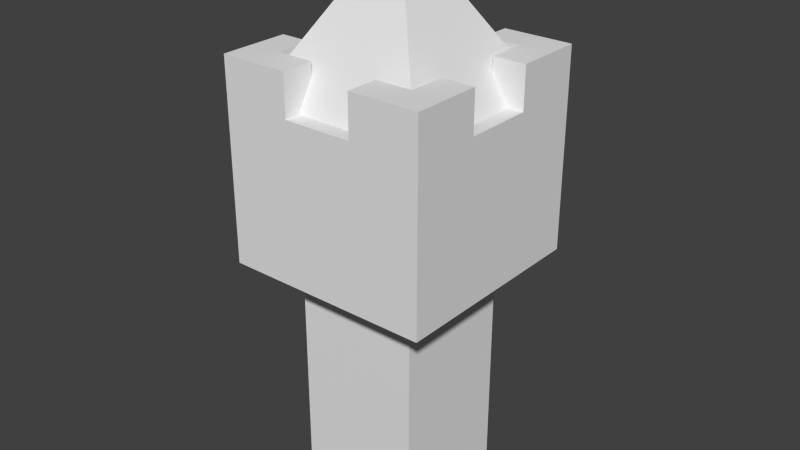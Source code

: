 # Source: ArrowTower.blend  (saved by Blender 2.75.0; exported with 4.5.12 LTS)
import bpy
from mathutils import Matrix  # noqa: F401  (used for matrix-valued properties, if any)

bpy.ops.wm.read_factory_settings(use_empty=True)
scene = bpy.context.scene
scene.name = 'Scene'

# ---- collections
col_collection_1 = bpy.data.collections.new('Collection 1'); scene.collection.children.link(col_collection_1)

# ---- materials (node trees are filled in below, after node groups)
mat_stone = bpy.data.materials.new('Stone')
mat_stone.alpha_threshold = 0.0
mat_stone.use_transparent_shadow = False
mat_stone.roughness = 0.5
mat_roof = bpy.data.materials.new('Roof')
mat_roof.alpha_threshold = 0.0
mat_roof.use_transparent_shadow = False
mat_roof.roughness = 0.5

# ---- material node trees

# ---- world
world_world = bpy.data.worlds.new('World'); scene.world = world_world
world_world.color = (0.05088, 0.05088, 0.05088)
world_world.use_sun_shadow = False
world_world.sun_shadow_jitter_overblur = 0.0
world_world.cycles.sampling_method = 'MANUAL'
world_world.cycles.sample_map_resolution = 256

# ---- meshes
me_cube_001 = bpy.data.meshes.new('Cube.001')
me_cube_001.from_pydata([(-0.2893, 0.6752, 0.2893), (-0.2893, 1.113, 0.2893), (-0.2893, 0.6752, -0.2893), (-0.2893, 1.113, -0.2893), (0.2893, 0.6752, 0.2893), (0.2893, 1.113, 0.2893), (0.2893, 0.6752, -0.2893), (0.2893, 1.113, -0.2893), (-0.2893, 1.113, 0.09642), (-0.2893, 1.113, -0.09642), (-0.09642, 1.113, -0.2893), (0.09642, 1.113, -0.2893), (0.2893, 1.113, -0.09642), (0.2893, 1.113, 0.09642), (0.09642, 1.113, 0.2893), (-0.09642, 1.113, 0.2893), (0.2893, 1.228, -0.2893), (0.09642, 1.228, -0.2893), (-0.2893, 1.228, -0.2893), (-0.2893, 1.228, -0.09642), (-0.1987, 1.113, -0.09642), (-0.1987, 1.113, -0.1987), (0.09642, 1.113, -0.1987), (0.1987, 1.113, -0.1987), (0.1987, 1.113, 0.09642), (0.1987, 1.113, 0.1987), (-0.09642, 1.113, 0.1987), (-0.1987, 1.113, 0.1987), (-0.1987, 1.113, 0.09642), (-0.09642, 1.113, -0.1987), (0.1987, 1.113, -0.09642), (0.09642, 1.113, 0.1987), (0.1987, 0.9681, -0.1987), (0.09642, 0.9681, -0.1987), (-0.1987, 0.9681, -0.1987), (-0.1987, 0.9681, -0.09642), (0.2893, 1.228, 0.09642), (0.2893, 1.228, 0.2893), (-0.09642, 1.228, 0.2893), (-0.2893, 1.228, 0.2893), (-0.2893, 1.228, 0.09642), (-0.09642, 1.228, -0.2893), (0.2893, 1.228, -0.09642), (0.09642, 1.228, 0.2893), (0.09642, 1.228, 0.1987), (0.1987, 1.228, -0.1987), (0.09642, 1.228, -0.1987), (-0.09642, 1.228, -0.1987), (-0.1987, 1.228, -0.1987), (0.1987, 1.228, 0.1987), (0.1987, 1.228, 0.09642), (0.1987, 1.228, -0.09642), (-0.1987, 1.228, 0.1987), (-0.09642, 1.228, 0.1987), (-0.1987, 1.228, -0.09642), (-0.1987, 1.228, 0.09642), (-0.1987, 0.9681, 0.09642), (-0.1987, 0.9681, 0.1987), (-0.09642, 0.9681, 0.1987), (0.1987, 0.9681, 0.1987), (0.1987, 0.9681, 0.09643), (-0.09642, 0.9681, -0.1987), (0.1987, 0.9681, -0.09642), (0.09642, 0.9681, 0.1987), (-0.2893, 0.6752, -0.09642), (-0.2893, 0.6752, 0.09643), (0.09642, 0.6752, -0.2893), (-0.09642, 0.6752, -0.2893), (0.2893, 0.6752, 0.09643), (0.2893, 0.6752, -0.09641), (-0.09642, 0.6752, 0.2893), (0.09642, 0.6752, 0.2893), (-0.09642, 0.6752, 0.09643), (0.09642, 0.6752, 0.09643), (-0.09642, 0.6752, -0.09641), (0.09642, 0.6752, -0.09641), (-0.2078, 0.8672, 0.2893), (-0.2078, 0.9594, 0.2893), (0.2078, 0.9594, 0.2893), (0.2078, 0.8672, 0.2893), (-0.09621, 0.9594, 0.2893), (0.0962, 0.8672, 0.2893), (0.0962, 0.9594, 0.2893), (-0.09621, 0.8672, 0.2893), (-0.2078, 0.8672, 0.1446), (-0.2078, 0.9594, 0.1446), (0.2078, 0.9594, 0.1446), (0.2078, 0.8672, 0.1446), (-0.09621, 0.9594, 0.1446), (0.09621, 0.8672, 0.1446), (0.09621, 0.9594, 0.1446), (-0.09621, 0.8672, 0.1446), (0.1753, -6.557e-07, -0.1753), (0.1753, 0.7416, -0.1753), (0.1753, 1.132e-06, 0.1753), (0.1753, 0.7416, 0.1753), (-0.1753, -6.557e-07, -0.1753), (-0.1753, 0.7416, -0.1753), (-0.1753, 1.132e-06, 0.1753), (-0.1753, 0.7416, 0.1753), (0.2508, 1.106, 0.2508), (-0.2508, 1.106, 0.2508), (-0.2508, 1.106, -0.2508), (-1.558e-09, 1.528, -5.184e-06), (0.2508, 1.106, -0.2508)], [], [(1, 8, 9, 3, 2, 64, 65, 0), (3, 10, 11, 7, 6, 66, 67, 2), (7, 12, 13, 5, 4, 68, 69, 6), (70, 71, 81, 83), (75, 66, 6, 69), (11, 10, 29, 22), (24, 25, 49, 50), (7, 11, 17, 16), (13, 24, 50, 36), (22, 23, 45, 46), (14, 5, 37, 43), (13, 12, 30, 24), (23, 30, 51, 45), (9, 8, 28, 20), (25, 24, 60, 59), (21, 20, 35, 34), (22, 29, 61, 33), (24, 30, 62, 60), (27, 26, 58, 57), (29, 21, 34, 61), (31, 25, 59, 63), (20, 28, 56, 35), (35, 56, 57, 58, 63, 59, 60, 62, 32, 33, 61, 34), (1, 15, 38, 39), (15, 14, 31, 26), (20, 21, 48, 54), (18, 19, 54, 48), (43, 37, 49, 44), (16, 17, 46, 45), (41, 18, 48, 47), (37, 36, 50, 49), (39, 38, 53, 52), (40, 39, 52, 55), (42, 16, 45, 51), (8, 1, 39, 40), (30, 12, 42, 51), (25, 31, 44, 49), (31, 14, 43, 44), (26, 27, 52, 53), (27, 28, 55, 52), (10, 3, 18, 41), (15, 26, 53, 38), (5, 13, 36, 37), (11, 22, 46, 17), (9, 20, 54, 19), (29, 10, 41, 47), (21, 29, 47, 48), (3, 9, 19, 18), (12, 7, 16, 42), (28, 8, 40, 55), (28, 27, 57, 56), (30, 23, 32, 62), (23, 22, 33, 32), (26, 31, 63, 58), (71, 73, 68, 4), (73, 75, 69, 68), (0, 65, 72, 70), (70, 72, 73, 71), (65, 64, 74, 72), (72, 74, 75, 73), (64, 2, 67, 74), (74, 67, 66, 75), (82, 80, 83, 81), (1, 0, 76, 77), (71, 4, 79, 81), (5, 14, 82, 78), (0, 70, 83, 76), (15, 1, 77, 80), (14, 15, 80, 82), (4, 5, 78, 79), (77, 76, 84, 85), (80, 77, 85, 88), (91, 88, 85, 84), (86, 90, 89, 87), (83, 80, 88, 91), (81, 79, 87, 89), (79, 78, 86, 87), (82, 81, 89, 90), (76, 83, 91, 84), (78, 82, 90, 86), (93, 95, 94, 92), (95, 99, 98, 94), (99, 97, 96, 98), (97, 93, 92, 96), (92, 94, 98, 96), (97, 99, 95, 93), (102, 103, 104), (100, 103, 101), (104, 103, 100), (101, 103, 102), (100, 101, 102, 104)])
me_cube_001.polygons.foreach_set('material_index', [0, 0, 0, 0, 0, 0, 0, 0, 0, 0, 0, 0, 0, 0, 0, 0, 0, 0, 0, 0, 0, 0, 0, 0, 0, 0, 0, 0, 0, 0, 0, 0, 0, 0, 0, 0, 0, 0, 0, 0, 0, 0, 0, 0, 0, 0, 0, 0, 0, 0, 0, 0, 0, 0, 0, 0, 0, 0, 0, 0, 0, 0, 0, 0, 0, 0, 0, 0, 0, 0, 0, 0, 0, 0, 0, 0, 0, 0, 0, 0, 0, 0, 0, 0, 0, 0, 1, 1, 1, 1, 1])
me_cube_001.materials.append(mat_stone)
me_cube_001.materials.append(mat_roof)
me_cube_001.use_remesh_preserve_volume = False
me_cube_001.use_remesh_preserve_attributes = False
me_cube_001.use_mirror_vertex_groups = False
me_cube_001.update()

# ---- objects
ob_cube = bpy.data.objects.new('Cube', me_cube_001)

# ---- transforms, parenting, visibility, modifiers, constraints
ob_cube.location = (0.0, -6.743e-06, -2.384e-07)
ob_cube.rotation_euler = (1.571, -0.0, -3.142)
ob_cube.lineart.crease_threshold = 0.0

# ---- collection membership
col_collection_1.objects.link(ob_cube)

# ---- scene / render settings (as saved in the file)
scene.frame_start = 1; scene.frame_end = 250; scene.frame_set(1)
scene.render.engine = 'BLENDER_EEVEE_NEXT'
scene.render.resolution_percentage = 50
scene.render.dither_intensity = 0.0
scene.cycles.use_denoising = False
scene.cycles.samples = 10
scene.cycles.sampling_pattern = 'TABULATED_SOBOL'
scene.cycles.light_sampling_threshold = 0.0
scene.cycles.use_adaptive_sampling = False
scene.cycles.use_light_tree = False
scene.cycles.blur_glossy = 0.0
scene.cycles.pixel_filter_type = 'GAUSSIAN'
scene.cycles.sample_clamp_indirect = 0.0
scene.view_settings.view_transform = 'Standard'
bpy.context.view_layer.update()

# ---- added for rendering (the .blend has no active camera and no usable light): camera, sun
cam_auto = bpy.data.cameras.new('AutoCamera')
cam_auto.lens = 50.0
cam_auto.sensor_width = 36.0
cam_auto.clip_end = 1000.0
ob_auto_camera = bpy.data.objects.new('AutoCamera', cam_auto)
scene.collection.objects.link(ob_auto_camera)
ob_auto_camera.location = (1.60339, -1.92407, 2.04655)
ob_auto_camera.rotation_euler = (1.09748, -7.21219e-08, 0.694738)
scene.camera = ob_auto_camera
light_auto_sun = bpy.data.lights.new('AutoSun', 'SUN')
light_auto_sun.energy = 3.0
light_auto_sun.angle = 0.0523599
ob_auto_sun = bpy.data.objects.new('AutoSun', light_auto_sun)
scene.collection.objects.link(ob_auto_sun)
ob_auto_sun.rotation_euler = (0.872665, 0.174533, 0.523599)
bpy.context.view_layer.update()
